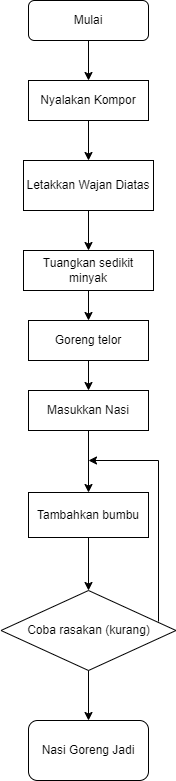

The diagram above was exported from draw.io. Its source (the exported page's mxGraphModel, read from the mxfile embedded in the PNG):
<mxGraphModel dx="1760" dy="936" grid="1" gridSize="10" guides="1" tooltips="1" connect="1" arrows="1" fold="1" page="1" pageScale="1" pageWidth="827" pageHeight="1169" math="0" shadow="0">
  <root>
    <mxCell id="WIyWlLk6GJQsqaUBKTNV-0" />
    <mxCell id="WIyWlLk6GJQsqaUBKTNV-1" parent="WIyWlLk6GJQsqaUBKTNV-0" />
    <mxCell id="WIyWlLk6GJQsqaUBKTNV-3" value="Mulai" style="rounded=1;whiteSpace=wrap;html=1;fontSize=12;glass=0;strokeWidth=1;shadow=0;" parent="WIyWlLk6GJQsqaUBKTNV-1" vertex="1">
      <mxGeometry x="160" y="70" width="120" height="40" as="geometry" />
    </mxCell>
    <mxCell id="lIPblw3kLsO-8_a3B0qV-0" value="Nyalakan Kompor" style="rounded=0;whiteSpace=wrap;html=1;" vertex="1" parent="WIyWlLk6GJQsqaUBKTNV-1">
      <mxGeometry x="160" y="150" width="120" height="40" as="geometry" />
    </mxCell>
    <mxCell id="lIPblw3kLsO-8_a3B0qV-2" value="Letakkan Wajan Diatas" style="rounded=0;whiteSpace=wrap;html=1;" vertex="1" parent="WIyWlLk6GJQsqaUBKTNV-1">
      <mxGeometry x="155" y="230" width="130" height="50" as="geometry" />
    </mxCell>
    <mxCell id="lIPblw3kLsO-8_a3B0qV-3" value="" style="endArrow=classic;html=1;rounded=0;exitX=0.5;exitY=1;exitDx=0;exitDy=0;entryX=0.5;entryY=0;entryDx=0;entryDy=0;" edge="1" parent="WIyWlLk6GJQsqaUBKTNV-1" source="lIPblw3kLsO-8_a3B0qV-2" target="lIPblw3kLsO-8_a3B0qV-7">
      <mxGeometry width="50" height="50" relative="1" as="geometry">
        <mxPoint x="390" y="380" as="sourcePoint" />
        <mxPoint x="220" y="330" as="targetPoint" />
      </mxGeometry>
    </mxCell>
    <mxCell id="lIPblw3kLsO-8_a3B0qV-5" value="" style="endArrow=classic;html=1;rounded=0;exitX=0.5;exitY=1;exitDx=0;exitDy=0;entryX=0.5;entryY=0;entryDx=0;entryDy=0;" edge="1" parent="WIyWlLk6GJQsqaUBKTNV-1" source="lIPblw3kLsO-8_a3B0qV-0" target="lIPblw3kLsO-8_a3B0qV-2">
      <mxGeometry width="50" height="50" relative="1" as="geometry">
        <mxPoint x="390" y="380" as="sourcePoint" />
        <mxPoint x="440" y="330" as="targetPoint" />
      </mxGeometry>
    </mxCell>
    <mxCell id="lIPblw3kLsO-8_a3B0qV-6" value="" style="endArrow=classic;html=1;rounded=0;exitX=0.5;exitY=1;exitDx=0;exitDy=0;entryX=0.5;entryY=0;entryDx=0;entryDy=0;" edge="1" parent="WIyWlLk6GJQsqaUBKTNV-1" source="WIyWlLk6GJQsqaUBKTNV-3" target="lIPblw3kLsO-8_a3B0qV-0">
      <mxGeometry width="50" height="50" relative="1" as="geometry">
        <mxPoint x="390" y="380" as="sourcePoint" />
        <mxPoint x="440" y="330" as="targetPoint" />
      </mxGeometry>
    </mxCell>
    <mxCell id="lIPblw3kLsO-8_a3B0qV-7" value="Tuangkan sedikit minyak" style="rounded=0;whiteSpace=wrap;html=1;" vertex="1" parent="WIyWlLk6GJQsqaUBKTNV-1">
      <mxGeometry x="155" y="320" width="130" height="40" as="geometry" />
    </mxCell>
    <mxCell id="lIPblw3kLsO-8_a3B0qV-9" value="Goreng telor" style="rounded=0;whiteSpace=wrap;html=1;" vertex="1" parent="WIyWlLk6GJQsqaUBKTNV-1">
      <mxGeometry x="160" y="390" width="120" height="40" as="geometry" />
    </mxCell>
    <mxCell id="lIPblw3kLsO-8_a3B0qV-10" value="" style="endArrow=classic;html=1;rounded=0;exitX=0.5;exitY=1;exitDx=0;exitDy=0;entryX=0.5;entryY=0;entryDx=0;entryDy=0;" edge="1" parent="WIyWlLk6GJQsqaUBKTNV-1" source="lIPblw3kLsO-8_a3B0qV-7" target="lIPblw3kLsO-8_a3B0qV-9">
      <mxGeometry width="50" height="50" relative="1" as="geometry">
        <mxPoint x="390" y="400" as="sourcePoint" />
        <mxPoint x="440" y="350" as="targetPoint" />
      </mxGeometry>
    </mxCell>
    <mxCell id="lIPblw3kLsO-8_a3B0qV-11" style="edgeStyle=orthogonalEdgeStyle;rounded=0;orthogonalLoop=1;jettySize=auto;html=1;exitX=0.5;exitY=1;exitDx=0;exitDy=0;" edge="1" parent="WIyWlLk6GJQsqaUBKTNV-1" source="lIPblw3kLsO-8_a3B0qV-9" target="lIPblw3kLsO-8_a3B0qV-9">
      <mxGeometry relative="1" as="geometry" />
    </mxCell>
    <mxCell id="lIPblw3kLsO-8_a3B0qV-12" value="Masukkan Nasi" style="rounded=0;whiteSpace=wrap;html=1;" vertex="1" parent="WIyWlLk6GJQsqaUBKTNV-1">
      <mxGeometry x="160" y="460" width="120" height="40" as="geometry" />
    </mxCell>
    <mxCell id="lIPblw3kLsO-8_a3B0qV-13" value="Tambahkan bumbu" style="rounded=0;whiteSpace=wrap;html=1;" vertex="1" parent="WIyWlLk6GJQsqaUBKTNV-1">
      <mxGeometry x="160" y="562" width="120" height="45" as="geometry" />
    </mxCell>
    <mxCell id="lIPblw3kLsO-8_a3B0qV-14" value="" style="endArrow=classic;html=1;rounded=0;exitX=0.5;exitY=1;exitDx=0;exitDy=0;entryX=0.5;entryY=0;entryDx=0;entryDy=0;" edge="1" parent="WIyWlLk6GJQsqaUBKTNV-1" source="lIPblw3kLsO-8_a3B0qV-9" target="lIPblw3kLsO-8_a3B0qV-12">
      <mxGeometry width="50" height="50" relative="1" as="geometry">
        <mxPoint x="390" y="400" as="sourcePoint" />
        <mxPoint x="440" y="350" as="targetPoint" />
      </mxGeometry>
    </mxCell>
    <mxCell id="lIPblw3kLsO-8_a3B0qV-15" value="" style="endArrow=classic;html=1;rounded=0;exitX=0.5;exitY=1;exitDx=0;exitDy=0;entryX=0.5;entryY=0;entryDx=0;entryDy=0;" edge="1" parent="WIyWlLk6GJQsqaUBKTNV-1" source="lIPblw3kLsO-8_a3B0qV-12" target="lIPblw3kLsO-8_a3B0qV-13">
      <mxGeometry width="50" height="50" relative="1" as="geometry">
        <mxPoint x="390" y="490" as="sourcePoint" />
        <mxPoint x="440" y="440" as="targetPoint" />
      </mxGeometry>
    </mxCell>
    <mxCell id="lIPblw3kLsO-8_a3B0qV-16" value="Coba rasakan (kurang)" style="rhombus;whiteSpace=wrap;html=1;" vertex="1" parent="WIyWlLk6GJQsqaUBKTNV-1">
      <mxGeometry x="132.5" y="660" width="175" height="80" as="geometry" />
    </mxCell>
    <mxCell id="lIPblw3kLsO-8_a3B0qV-17" value="" style="endArrow=classic;html=1;rounded=0;exitX=0.5;exitY=1;exitDx=0;exitDy=0;entryX=0.5;entryY=0;entryDx=0;entryDy=0;" edge="1" parent="WIyWlLk6GJQsqaUBKTNV-1" source="lIPblw3kLsO-8_a3B0qV-13" target="lIPblw3kLsO-8_a3B0qV-16">
      <mxGeometry width="50" height="50" relative="1" as="geometry">
        <mxPoint x="390" y="670" as="sourcePoint" />
        <mxPoint x="440" y="620" as="targetPoint" />
      </mxGeometry>
    </mxCell>
    <mxCell id="lIPblw3kLsO-8_a3B0qV-18" value="" style="endArrow=classic;html=1;rounded=0;exitX=0.9;exitY=0.388;exitDx=0;exitDy=0;exitPerimeter=0;" edge="1" parent="WIyWlLk6GJQsqaUBKTNV-1" source="lIPblw3kLsO-8_a3B0qV-16">
      <mxGeometry width="50" height="50" relative="1" as="geometry">
        <mxPoint x="390" y="670" as="sourcePoint" />
        <mxPoint x="220" y="530" as="targetPoint" />
        <Array as="points">
          <mxPoint x="290" y="530" />
        </Array>
      </mxGeometry>
    </mxCell>
    <mxCell id="lIPblw3kLsO-8_a3B0qV-19" value="" style="endArrow=classic;html=1;rounded=0;exitX=0.5;exitY=1;exitDx=0;exitDy=0;" edge="1" parent="WIyWlLk6GJQsqaUBKTNV-1" source="lIPblw3kLsO-8_a3B0qV-16" target="lIPblw3kLsO-8_a3B0qV-20">
      <mxGeometry width="50" height="50" relative="1" as="geometry">
        <mxPoint x="390" y="670" as="sourcePoint" />
        <mxPoint x="220" y="800" as="targetPoint" />
      </mxGeometry>
    </mxCell>
    <mxCell id="lIPblw3kLsO-8_a3B0qV-20" value="Nasi Goreng Jadi" style="rounded=1;whiteSpace=wrap;html=1;" vertex="1" parent="WIyWlLk6GJQsqaUBKTNV-1">
      <mxGeometry x="160" y="790" width="120" height="60" as="geometry" />
    </mxCell>
  </root>
</mxGraphModel>